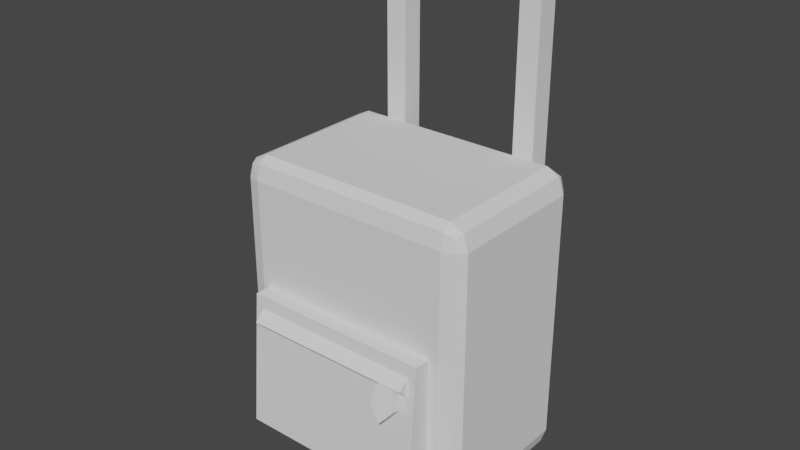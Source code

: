 # Source: luggage2.blend  (saved by Blender 2.81.16; exported with 4.5.12 LTS)
import bpy
from mathutils import Matrix  # noqa: F401  (used for matrix-valued properties, if any)

bpy.ops.wm.read_factory_settings(use_empty=True)
scene = bpy.context.scene
scene.name = 'Scene'

# ---- collections
col_collection = bpy.data.collections.new('Collection'); scene.collection.children.link(col_collection)

# ---- world
world_world = bpy.data.worlds.new('World'); scene.world = world_world
world_world.use_nodes = True; world_world.node_tree.nodes.clear()
_N = world_world.node_tree.nodes; _L = world_world.node_tree.links
n0 = _N.new('ShaderNodeOutputWorld'); n0.name = 'World Output'; n0.location = (300, 300)
n1 = _N.new('ShaderNodeBackground'); n1.name = 'Background'; n1.location = (10, 300)
n1.inputs[0].default_value = (0.05088, 0.05088, 0.05088, 1.0)
_L.new(n1.outputs[0], n0.inputs[0])
n0.is_active_output = True
world_world.color = (0.05088, 0.05088, 0.05088)
world_world.use_sun_shadow = False
world_world.sun_shadow_jitter_overblur = 0.0

# ---- meshes
me_cube_001 = bpy.data.meshes.new('Cube.001')
me_cube_001.from_pydata([(-1.0, -1.0, -1.0), (-1.0, -1.0, 1.0), (-1.0, 1.0, -1.0), (-1.0, 1.0, 1.0), (1.0, -1.0, -1.0), (1.0, -1.0, 1.0), (1.0, 1.0, -1.0), (1.0, 1.0, 1.0)], [], [(0, 1, 3, 2), (2, 3, 7, 6), (6, 7, 5, 4), (4, 5, 1, 0), (2, 6, 4, 0), (7, 3, 1, 5)])
_uv = me_cube_001.uv_layers.new(name='UVMap')
_uv.uv.foreach_set('vector', [0.375, 0.0, 0.625, 0.0, 0.625, 0.25, 0.375, 0.25, 0.375, 0.25, 0.625, 0.25, 0.625, 0.5, 0.375, 0.5, 0.375, 0.5, 0.625, 0.5, 0.625, 0.75, 0.375, 0.75, 0.375, 0.75, 0.625, 0.75, 0.625, 1.0, 0.375, 1.0, 0.125, 0.5, 0.375, 0.5, 0.375, 0.75, 0.125, 0.75, 0.625, 0.5, 0.875, 0.5, 0.875, 0.75, 0.625, 0.75])
me_cube_001.use_remesh_fix_poles = True
me_cube_001.use_remesh_preserve_attributes = False
me_cube_001.use_mirror_vertex_groups = False
me_cube_001.update()
me_cube_002 = bpy.data.meshes.new('Cube.002')
me_cube_002.from_pydata([(-1.0, -1.0, -1.0), (-1.0, -1.0, 1.0), (-1.0, 1.0, -1.0), (-1.0, 1.0, 1.0), (1.0, -1.0, -1.0), (1.0, -1.0, 1.0), (1.0, 1.0, -1.0), (1.0, 1.0, 1.0)], [], [(0, 1, 3, 2), (2, 3, 7, 6), (6, 7, 5, 4), (4, 5, 1, 0), (2, 6, 4, 0), (7, 3, 1, 5)])
_uv = me_cube_002.uv_layers.new(name='UVMap')
_uv.uv.foreach_set('vector', [0.375, 0.0, 0.625, 0.0, 0.625, 0.25, 0.375, 0.25, 0.375, 0.25, 0.625, 0.25, 0.625, 0.5, 0.375, 0.5, 0.375, 0.5, 0.625, 0.5, 0.625, 0.75, 0.375, 0.75, 0.375, 0.75, 0.625, 0.75, 0.625, 1.0, 0.375, 1.0, 0.125, 0.5, 0.375, 0.5, 0.375, 0.75, 0.125, 0.75, 0.625, 0.5, 0.875, 0.5, 0.875, 0.75, 0.625, 0.75])
me_cube_002.use_remesh_fix_poles = True
me_cube_002.use_remesh_preserve_attributes = False
me_cube_002.use_mirror_vertex_groups = False
me_cube_002.update()
me_cube_003 = bpy.data.meshes.new('Cube.003')
me_cube_003.from_pydata([(-1.0, -1.0, -1.0), (-1.0, -1.0, 1.0), (-1.0, 1.0, -1.0), (-1.0, 1.0, 1.0), (1.0, -1.0, -1.0), (1.0, -1.0, 1.0), (1.0, 1.0, -1.0), (1.0, 1.0, 1.0)], [], [(0, 1, 3, 2), (2, 3, 7, 6), (6, 7, 5, 4), (4, 5, 1, 0), (2, 6, 4, 0), (7, 3, 1, 5)])
_uv = me_cube_003.uv_layers.new(name='UVMap')
_uv.uv.foreach_set('vector', [0.375, 0.0, 0.625, 0.0, 0.625, 0.25, 0.375, 0.25, 0.375, 0.25, 0.625, 0.25, 0.625, 0.5, 0.375, 0.5, 0.375, 0.5, 0.625, 0.5, 0.625, 0.75, 0.375, 0.75, 0.375, 0.75, 0.625, 0.75, 0.625, 1.0, 0.375, 1.0, 0.125, 0.5, 0.375, 0.5, 0.375, 0.75, 0.125, 0.75, 0.625, 0.5, 0.875, 0.5, 0.875, 0.75, 0.625, 0.75])
me_cube_003.use_remesh_fix_poles = True
me_cube_003.use_remesh_preserve_attributes = False
me_cube_003.use_mirror_vertex_groups = False
me_cube_003.update()
me_cube_007 = bpy.data.meshes.new('Cube.007')
me_cube_007.from_pydata([(-1.0, -1.0, -1.0), (-1.0, -1.0, 1.0), (-1.0, 1.0, -1.0), (-1.0, 1.0, 1.0), (1.0, -1.0, -1.0), (1.0, -1.0, 1.0), (1.0, 1.0, -1.0), (1.0, 1.0, 1.0)], [], [(0, 1, 3, 2), (2, 3, 7, 6), (6, 7, 5, 4), (4, 5, 1, 0), (2, 6, 4, 0), (7, 3, 1, 5)])
_uv = me_cube_007.uv_layers.new(name='UVMap')
_uv.uv.foreach_set('vector', [0.375, 0.0, 0.625, 0.0, 0.625, 0.25, 0.375, 0.25, 0.375, 0.25, 0.625, 0.25, 0.625, 0.5, 0.375, 0.5, 0.375, 0.5, 0.625, 0.5, 0.625, 0.75, 0.375, 0.75, 0.375, 0.75, 0.625, 0.75, 0.625, 1.0, 0.375, 1.0, 0.125, 0.5, 0.375, 0.5, 0.375, 0.75, 0.125, 0.75, 0.625, 0.5, 0.875, 0.5, 0.875, 0.75, 0.625, 0.75])
me_cube_007.use_remesh_fix_poles = True
me_cube_007.use_remesh_preserve_attributes = False
me_cube_007.use_mirror_vertex_groups = False
me_cube_007.update()
me_cube_006 = bpy.data.meshes.new('Cube.006')
me_cube_006.from_pydata([(-1.0, -1.0, -1.0), (-1.0, -1.0, 1.0), (-1.0, 1.0, -1.0), (-1.0, 1.0, 1.0), (1.0, -1.0, -1.0), (1.0, -1.0, 1.0), (1.0, 1.0, -1.0), (1.0, 1.0, 1.0)], [], [(0, 1, 3, 2), (2, 3, 7, 6), (6, 7, 5, 4), (4, 5, 1, 0), (2, 6, 4, 0), (7, 3, 1, 5)])
_uv = me_cube_006.uv_layers.new(name='UVMap')
_uv.uv.foreach_set('vector', [0.375, 0.0, 0.625, 0.0, 0.625, 0.25, 0.375, 0.25, 0.375, 0.25, 0.625, 0.25, 0.625, 0.5, 0.375, 0.5, 0.375, 0.5, 0.625, 0.5, 0.625, 0.75, 0.375, 0.75, 0.375, 0.75, 0.625, 0.75, 0.625, 1.0, 0.375, 1.0, 0.125, 0.5, 0.375, 0.5, 0.375, 0.75, 0.125, 0.75, 0.625, 0.5, 0.875, 0.5, 0.875, 0.75, 0.625, 0.75])
me_cube_006.use_remesh_fix_poles = True
me_cube_006.use_remesh_preserve_attributes = False
me_cube_006.use_mirror_vertex_groups = False
me_cube_006.update()
me_cube_008 = bpy.data.meshes.new('Cube.008')
me_cube_008.from_pydata([(-1.0, -1.0, -1.0), (-1.0, -1.0, 1.0), (-1.0, 1.0, -1.0), (-1.0, 1.0, 1.0), (1.0, -1.0, -1.0), (1.0, -1.0, 1.0), (1.0, 1.0, -1.0), (1.0, 1.0, 1.0)], [], [(0, 1, 3, 2), (2, 3, 7, 6), (6, 7, 5, 4), (4, 5, 1, 0), (2, 6, 4, 0), (7, 3, 1, 5)])
_uv = me_cube_008.uv_layers.new(name='UVMap')
_uv.uv.foreach_set('vector', [0.375, 0.0, 0.625, 0.0, 0.625, 0.25, 0.375, 0.25, 0.375, 0.25, 0.625, 0.25, 0.625, 0.5, 0.375, 0.5, 0.375, 0.5, 0.625, 0.5, 0.625, 0.75, 0.375, 0.75, 0.375, 0.75, 0.625, 0.75, 0.625, 1.0, 0.375, 1.0, 0.125, 0.5, 0.375, 0.5, 0.375, 0.75, 0.125, 0.75, 0.625, 0.5, 0.875, 0.5, 0.875, 0.75, 0.625, 0.75])
me_cube_008.use_remesh_fix_poles = True
me_cube_008.use_remesh_preserve_attributes = False
me_cube_008.use_mirror_vertex_groups = False
me_cube_008.update()
me_cube_009 = bpy.data.meshes.new('Cube.009')
me_cube_009.from_pydata([(-1.0, -1.0, -1.0), (-1.0, -0.3009, 1.0), (-1.0, 1.0, -1.0), (-1.0, 1.0, 1.0), (1.0, -1.0, -1.0), (1.0, -0.3009, 1.0), (1.0, 1.0, -1.0), (1.0, 1.0, 1.0)], [], [(0, 1, 3, 2), (2, 3, 7, 6), (6, 7, 5, 4), (4, 5, 1, 0), (2, 6, 4, 0), (7, 3, 1, 5)])
_uv = me_cube_009.uv_layers.new(name='UVMap')
_uv.uv.foreach_set('vector', [0.375, 0.0, 0.625, 0.0, 0.625, 0.25, 0.375, 0.25, 0.375, 0.25, 0.625, 0.25, 0.625, 0.5, 0.375, 0.5, 0.375, 0.5, 0.625, 0.5, 0.625, 0.75, 0.375, 0.75, 0.375, 0.75, 0.625, 0.75, 0.625, 1.0, 0.375, 1.0, 0.125, 0.5, 0.375, 0.5, 0.375, 0.75, 0.125, 0.75, 0.625, 0.5, 0.875, 0.5, 0.875, 0.75, 0.625, 0.75])
me_cube_009.use_remesh_fix_poles = True
me_cube_009.use_remesh_preserve_attributes = False
me_cube_009.use_mirror_vertex_groups = False
me_cube_009.update()
me_cylinder = bpy.data.meshes.new('Cylinder')
me_cylinder.from_pydata([(0.0, 1.0, -1.0), (0.0, 1.0, 1.0), (0.4339, 0.901, -1.0), (0.4339, 0.901, 1.0), (0.7818, 0.6235, -1.0), (0.7818, 0.6235, 1.0), (0.9749, 0.2225, -1.0), (0.9749, 0.2225, 1.0), (0.9749, -0.2225, -1.0), (0.9749, -0.2225, 1.0), (0.7818, -0.6235, -1.0), (0.7818, -0.6235, 1.0), (0.4339, -0.901, -1.0), (0.4339, -0.901, 1.0), (1.51e-07, -1.0, -1.0), (1.51e-07, -1.0, 1.0), (-0.4339, -0.901, -1.0), (-0.4339, -0.901, 1.0), (-0.7818, -0.6235, -1.0), (-0.7818, -0.6235, 1.0), (-0.9749, -0.2225, -1.0), (-0.9749, -0.2225, 1.0), (-0.9749, 0.2225, -1.0), (-0.9749, 0.2225, 1.0), (-0.7818, 0.6235, -1.0), (-0.7818, 0.6235, 1.0), (-0.4339, 0.901, -1.0), (-0.4339, 0.901, 1.0)], [], [(0, 1, 3, 2), (2, 3, 5, 4), (4, 5, 7, 6), (6, 7, 9, 8), (8, 9, 11, 10), (10, 11, 13, 12), (12, 13, 15, 14), (14, 15, 17, 16), (16, 17, 19, 18), (18, 19, 21, 20), (20, 21, 23, 22), (22, 23, 25, 24), (3, 1, 27, 25, 23, 21, 19, 17, 15, 13, 11, 9, 7, 5), (24, 25, 27, 26), (26, 27, 1, 0), (0, 2, 4, 6, 8, 10, 12, 14, 16, 18, 20, 22, 24, 26)])
_uv = me_cylinder.uv_layers.new(name='UVMap')
_uv.uv.foreach_set('vector', [1.0, 0.5, 1.0, 1.0, 0.9286, 1.0, 0.9286, 0.5, 0.9286, 0.5, 0.9286, 1.0, 0.8571, 1.0, 0.8571, 0.5, 0.8571, 0.5, 0.8571, 1.0, 0.7857, 1.0, 0.7857, 0.5, 0.7857, 0.5, 0.7857, 1.0, 0.7143, 1.0, 0.7143, 0.5, 0.7143, 0.5, 0.7143, 1.0, 0.6429, 1.0, 0.6429, 0.5, 0.6429, 0.5, 0.6429, 1.0, 0.5714, 1.0, 0.5714, 0.5, 0.5714, 0.5, 0.5714, 1.0, 0.5, 1.0, 0.5, 0.5, 0.5, 0.5, 0.5, 1.0, 0.4286, 1.0, 0.4286, 0.5, 0.4286, 0.5, 0.4286, 1.0, 0.3571, 1.0, 0.3571, 0.5, 0.3571, 0.5, 0.3571, 1.0, 0.2857, 1.0, 0.2857, 0.5, 0.2857, 0.5, 0.2857, 1.0, 0.2143, 1.0, 0.2143, 0.5, 0.2143, 0.5, 0.2143, 1.0, 0.1429, 1.0, 0.1429, 0.5, 0.3541, 0.4662, 0.25, 0.49, 0.1459, 0.4662, 0.06236, 0.3996, 0.01602, 0.3034, 0.01602, 0.1966, 0.06236, 0.1004, 0.1459, 0.03377, 0.25, 0.01, 0.3541, 0.03377, 0.4376, 0.1004, 0.484, 0.1966, 0.484, 0.3034, 0.4376, 0.3996, 0.1429, 0.5, 0.1429, 1.0, 0.07143, 1.0, 0.07143, 0.5, 0.07143, 0.5, 0.07143, 1.0, -1.341e-07, 1.0, -1.341e-07, 0.5, 0.75, 0.49, 0.8541, 0.4662, 0.9376, 0.3996, 0.984, 0.3034, 0.984, 0.1966, 0.9376, 0.1004, 0.8541, 0.03377, 0.75, 0.01, 0.6459, 0.03377, 0.5624, 0.1004, 0.516, 0.1966, 0.516, 0.3034, 0.5624, 0.3996, 0.6459, 0.4662])
me_cylinder.use_remesh_fix_poles = True
me_cylinder.use_remesh_preserve_attributes = False
me_cylinder.use_mirror_vertex_groups = False
me_cylinder.update()
me_cylinder_002 = bpy.data.meshes.new('Cylinder.002')
me_cylinder_002.from_pydata([(0.0, 1.0, -1.0), (0.0, 1.0, 1.0), (0.4339, 0.901, -1.0), (0.4339, 0.901, 1.0), (0.7818, 0.6235, -1.0), (0.7818, 0.6235, 1.0), (0.9749, 0.2225, -1.0), (0.9749, 0.2225, 1.0), (0.9749, -0.2225, -1.0), (0.9749, -0.2225, 1.0), (0.7818, -0.6235, -1.0), (0.7818, -0.6235, 1.0), (0.4339, -0.901, -1.0), (0.4339, -0.901, 1.0), (1.51e-07, -1.0, -1.0), (1.51e-07, -1.0, 1.0), (-0.4339, -0.901, -1.0), (-0.4339, -0.901, 1.0), (-0.7818, -0.6235, -1.0), (-0.7818, -0.6235, 1.0), (-0.9749, -0.2225, -1.0), (-0.9749, -0.2225, 1.0), (-0.9749, 0.2225, -1.0), (-0.9749, 0.2225, 1.0), (-0.7818, 0.6235, -1.0), (-0.7818, 0.6235, 1.0), (-0.4339, 0.901, -1.0), (-0.4339, 0.901, 1.0)], [], [(0, 1, 3, 2), (2, 3, 5, 4), (4, 5, 7, 6), (6, 7, 9, 8), (8, 9, 11, 10), (10, 11, 13, 12), (12, 13, 15, 14), (14, 15, 17, 16), (16, 17, 19, 18), (18, 19, 21, 20), (20, 21, 23, 22), (22, 23, 25, 24), (3, 1, 27, 25, 23, 21, 19, 17, 15, 13, 11, 9, 7, 5), (24, 25, 27, 26), (26, 27, 1, 0), (0, 2, 4, 6, 8, 10, 12, 14, 16, 18, 20, 22, 24, 26)])
_uv = me_cylinder_002.uv_layers.new(name='UVMap')
_uv.uv.foreach_set('vector', [1.0, 0.5, 1.0, 1.0, 0.9286, 1.0, 0.9286, 0.5, 0.9286, 0.5, 0.9286, 1.0, 0.8571, 1.0, 0.8571, 0.5, 0.8571, 0.5, 0.8571, 1.0, 0.7857, 1.0, 0.7857, 0.5, 0.7857, 0.5, 0.7857, 1.0, 0.7143, 1.0, 0.7143, 0.5, 0.7143, 0.5, 0.7143, 1.0, 0.6429, 1.0, 0.6429, 0.5, 0.6429, 0.5, 0.6429, 1.0, 0.5714, 1.0, 0.5714, 0.5, 0.5714, 0.5, 0.5714, 1.0, 0.5, 1.0, 0.5, 0.5, 0.5, 0.5, 0.5, 1.0, 0.4286, 1.0, 0.4286, 0.5, 0.4286, 0.5, 0.4286, 1.0, 0.3571, 1.0, 0.3571, 0.5, 0.3571, 0.5, 0.3571, 1.0, 0.2857, 1.0, 0.2857, 0.5, 0.2857, 0.5, 0.2857, 1.0, 0.2143, 1.0, 0.2143, 0.5, 0.2143, 0.5, 0.2143, 1.0, 0.1429, 1.0, 0.1429, 0.5, 0.3541, 0.4662, 0.25, 0.49, 0.1459, 0.4662, 0.06236, 0.3996, 0.01602, 0.3034, 0.01602, 0.1966, 0.06236, 0.1004, 0.1459, 0.03377, 0.25, 0.01, 0.3541, 0.03377, 0.4376, 0.1004, 0.484, 0.1966, 0.484, 0.3034, 0.4376, 0.3996, 0.1429, 0.5, 0.1429, 1.0, 0.07143, 1.0, 0.07143, 0.5, 0.07143, 0.5, 0.07143, 1.0, -1.341e-07, 1.0, -1.341e-07, 0.5, 0.75, 0.49, 0.8541, 0.4662, 0.9376, 0.3996, 0.984, 0.3034, 0.984, 0.1966, 0.9376, 0.1004, 0.8541, 0.03377, 0.75, 0.01, 0.6459, 0.03377, 0.5624, 0.1004, 0.516, 0.1966, 0.516, 0.3034, 0.5624, 0.3996, 0.6459, 0.4662])
me_cylinder_002.use_remesh_fix_poles = True
me_cylinder_002.use_remesh_preserve_attributes = False
me_cylinder_002.use_mirror_vertex_groups = False
me_cylinder_002.update()
me_cube_010 = bpy.data.meshes.new('Cube.010')
me_cube_010.from_pydata([(-1.0, -0.3786, -1.0), (-1.0, -1.0, 1.0), (-1.0, 1.0, -1.0), (-1.0, 1.0, 1.0), (1.0, -0.3786, -1.0), (1.0, -1.0, 1.0), (1.0, 1.0, -1.0), (1.0, 1.0, 1.0)], [], [(0, 1, 3, 2), (2, 3, 7, 6), (6, 7, 5, 4), (4, 5, 1, 0), (2, 6, 4, 0), (7, 3, 1, 5)])
_uv = me_cube_010.uv_layers.new(name='UVMap')
_uv.uv.foreach_set('vector', [0.375, 0.0, 0.625, 0.0, 0.625, 0.25, 0.375, 0.25, 0.375, 0.25, 0.625, 0.25, 0.625, 0.5, 0.375, 0.5, 0.375, 0.5, 0.625, 0.5, 0.625, 0.75, 0.375, 0.75, 0.375, 0.75, 0.625, 0.75, 0.625, 1.0, 0.375, 1.0, 0.125, 0.5, 0.375, 0.5, 0.375, 0.75, 0.125, 0.75, 0.625, 0.5, 0.875, 0.5, 0.875, 0.75, 0.625, 0.75])
me_cube_010.use_remesh_fix_poles = True
me_cube_010.use_remesh_preserve_attributes = False
me_cube_010.use_mirror_vertex_groups = False
me_cube_010.update()
me_cube_011 = bpy.data.meshes.new('Cube.011')
me_cube_011.from_pydata([(-1.0, -0.3786, -1.0), (-1.0, -1.0, 1.0), (-1.0, 1.0, -1.0), (-1.0, 1.0, 1.0), (1.0, -0.3786, -1.0), (1.0, -1.0, 1.0), (1.0, 1.0, -1.0), (1.0, 1.0, 1.0)], [], [(0, 1, 3, 2), (2, 3, 7, 6), (6, 7, 5, 4), (4, 5, 1, 0), (2, 6, 4, 0), (7, 3, 1, 5)])
_uv = me_cube_011.uv_layers.new(name='UVMap')
_uv.uv.foreach_set('vector', [0.375, 0.0, 0.625, 0.0, 0.625, 0.25, 0.375, 0.25, 0.375, 0.25, 0.625, 0.25, 0.625, 0.5, 0.375, 0.5, 0.375, 0.5, 0.625, 0.5, 0.625, 0.75, 0.375, 0.75, 0.375, 0.75, 0.625, 0.75, 0.625, 1.0, 0.375, 1.0, 0.125, 0.5, 0.375, 0.5, 0.375, 0.75, 0.125, 0.75, 0.625, 0.5, 0.875, 0.5, 0.875, 0.75, 0.625, 0.75])
me_cube_011.use_remesh_fix_poles = True
me_cube_011.use_remesh_preserve_attributes = False
me_cube_011.use_mirror_vertex_groups = False
me_cube_011.update()
me_cube_012 = bpy.data.meshes.new('Cube.012')
me_cube_012.from_pydata([(-1.0, -1.0, -1.0), (-1.0, -1.0, 1.0), (-1.0, 1.0, -1.0), (-1.0, 1.0, 1.0), (1.0, -1.0, -1.0), (1.0, -1.0, 1.0), (1.0, 1.0, -1.0), (1.0, 1.0, 1.0)], [], [(0, 1, 3, 2), (2, 3, 7, 6), (6, 7, 5, 4), (4, 5, 1, 0), (2, 6, 4, 0), (7, 3, 1, 5)])
_uv = me_cube_012.uv_layers.new(name='UVMap')
_uv.uv.foreach_set('vector', [0.375, 0.0, 0.625, 0.0, 0.625, 0.25, 0.375, 0.25, 0.375, 0.25, 0.625, 0.25, 0.625, 0.5, 0.375, 0.5, 0.375, 0.5, 0.625, 0.5, 0.625, 0.75, 0.375, 0.75, 0.375, 0.75, 0.625, 0.75, 0.625, 1.0, 0.375, 1.0, 0.125, 0.5, 0.375, 0.5, 0.375, 0.75, 0.125, 0.75, 0.625, 0.5, 0.875, 0.5, 0.875, 0.75, 0.625, 0.75])
me_cube_012.use_remesh_fix_poles = True
me_cube_012.use_remesh_preserve_attributes = False
me_cube_012.use_mirror_vertex_groups = False
me_cube_012.update()
me_circle = bpy.data.meshes.new('Circle')
me_circle.from_pydata([(0.0, 0.9962, -0.08716), (-0.5763, 0.3078, -0.02693), (-0.3623, -0.8059, 0.07051), (0.3623, -0.8059, 0.07051), (0.5763, 0.3078, -0.02693), (-0.5763, 0.3078, 0.3527), (0.0, 0.9962, 0.4129), (-0.3623, -0.8059, 0.2553), (0.3623, -0.8059, 0.2553), (0.5763, 0.3078, 0.3527)], [], [(1, 0, 4, 3, 2), (5, 7, 8, 9, 6), (0, 1, 5, 6), (3, 4, 9, 8), (1, 2, 7, 5), (4, 0, 6, 9), (2, 3, 8, 7)])
_uv = me_circle.uv_layers.new(name='UVMap')
_uv.uv.foreach_set('vector', [0.0, 0.0, 0.0, 0.0, 0.0, 0.0, 0.0, 0.0, 0.0, 0.0, 0.0, 0.0, 0.0, 0.0, 0.0, 0.0, 0.0, 0.0, 0.0, 0.0, 0.0, 0.0, 0.0, 0.0, 0.0, 0.0, 0.0, 0.0, 0.0, 0.0, 0.0, 0.0, 0.0, 0.0, 0.0, 0.0, 0.0, 0.0, 0.0, 0.0, 0.0, 0.0, 0.0, 0.0, 0.0, 0.0, 0.0, 0.0, 0.0, 0.0, 0.0, 0.0, 0.0, 0.0, 0.0, 0.0, 0.0, 0.0, 0.0, 0.0])
me_circle.use_remesh_fix_poles = True
me_circle.use_remesh_preserve_attributes = False
me_circle.use_mirror_vertex_groups = False
me_circle.update()

# ---- objects
ob_cube = bpy.data.objects.new('Cube', me_cube_001)
ob_cube_001 = bpy.data.objects.new('Cube.001', me_cube_002)
ob_cube_002 = bpy.data.objects.new('Cube.002', me_cube_003)
ob_cube_004 = bpy.data.objects.new('Cube.004', me_cube_007)
ob_cube_003 = bpy.data.objects.new('Cube.003', me_cube_006)
ob_cube_005 = bpy.data.objects.new('Cube.005', me_cube_008)
ob_cube_006 = bpy.data.objects.new('Cube.006', me_cube_009)
ob_cylinder = bpy.data.objects.new('Cylinder', me_cylinder)
ob_cylinder_001 = bpy.data.objects.new('Cylinder.001', me_cylinder_002)
ob_cube_007 = bpy.data.objects.new('Cube.007', me_cube_010)
ob_cube_008 = bpy.data.objects.new('Cube.008', me_cube_011)
ob_cube_009 = bpy.data.objects.new('Cube.009', me_cube_012)
ob_circle = bpy.data.objects.new('Circle', me_circle)
ob_empty = bpy.data.objects.new('Empty', None)

# ---- transforms, parenting, visibility, modifiers, constraints
ob_cube.location = (0.0, 0.0, 2.0)
ob_cube.scale = (1.0, 0.6683, 1.224)
ob_cube.lineart.crease_threshold = 0.0
_m = ob_cube.modifiers.new('Bevel', 'BEVEL')
_m.width = 0.15
_m.width_pct = 0.15
_m.segments = 2
_m.limit_method = 'NONE'
ob_cube_001.location = (0.6, 0.7077, 2.0)
ob_cube_001.scale = (-0.1143, -0.1209, -0.9471)
ob_cube_001.lineart.crease_threshold = 0.0
ob_cube_002.location = (-0.6, 0.7077, 2.0)
ob_cube_002.scale = (-0.1143, -0.1143, -0.9471)
ob_cube_002.lineart.crease_threshold = 0.0
ob_cube_004.location = (0.6, 0.7077, 2.935)
ob_cube_004.scale = (-0.08792, -0.08792, -1.817)
ob_cube_004.lineart.crease_threshold = 0.0
ob_cube_003.location = (-0.6, 0.7077, 2.935)
ob_cube_003.scale = (-0.08792, -0.08792, -1.817)
ob_cube_003.lineart.crease_threshold = 0.0
ob_cube_005.location = (0.0, 0.7095, 4.741)
ob_cube_005.scale = (-0.7561, -0.1279, -0.1279)
ob_cube_005.lineart.crease_threshold = 0.0
ob_cube_006.location = (-0.01634, -0.7571, 1.607)
ob_cube_006.scale = (0.7801, 0.1346, 0.5599)
ob_cube_006.lineart.crease_threshold = 0.0
ob_cylinder.location = (0.6833, -0.3489, 0.8152)
ob_cylinder.rotation_euler = (-0.0, 1.571, 0.0)
ob_cylinder.scale = (0.2544, 0.2544, 0.09019)
ob_cylinder.lineart.crease_threshold = 0.0
ob_cylinder_001.location = (-0.6764, -0.3489, 0.8152)
ob_cylinder_001.rotation_euler = (-0.0, 1.571, 0.0)
ob_cylinder_001.scale = (0.2544, 0.2544, 0.09019)
ob_cylinder_001.lineart.crease_threshold = 0.0
ob_cube_007.location = (-0.6704, 0.3941, 0.6893)
ob_cube_007.scale = (0.11, 0.11, 0.11)
ob_cube_007.lineart.crease_threshold = 0.0
ob_cube_008.location = (0.6641, 0.3941, 0.6893)
ob_cube_008.scale = (0.11, 0.11, 0.11)
ob_cube_008.lineart.crease_threshold = 0.0
ob_cube_009.location = (-0.01634, -0.7946, 1.979)
ob_cube_009.rotation_euler = (0.7854, -0.0, 0.0)
ob_cube_009.scale = (0.7086, 0.06716, 0.06716)
ob_cube_009.lineart.crease_threshold = 0.0
ob_circle.location = (0.5449, -0.8968, 1.858)
ob_circle.rotation_euler = (1.364, -0.0, 0.0)
ob_circle.scale = (-0.1846, -0.1846, -0.1846)
ob_circle.lineart.crease_threshold = 0.0
ob_empty.location = (0.4398, -0.6928, 2.515)
ob_empty.rotation_euler = (1.571, -0.299, 0.0)
ob_empty.scale = (0.1613, 0.1613, 0.1613)
ob_empty.empty_display_type = 'IMAGE'
ob_empty.empty_display_size = 5.0
ob_empty.lineart.crease_threshold = 0.0

# ---- collection membership
col_collection.objects.link(ob_cube)
col_collection.objects.link(ob_cube_001)
col_collection.objects.link(ob_cube_002)
col_collection.objects.link(ob_cube_004)
col_collection.objects.link(ob_cube_003)
col_collection.objects.link(ob_cube_005)
col_collection.objects.link(ob_cube_006)
col_collection.objects.link(ob_cylinder)
col_collection.objects.link(ob_cylinder_001)
col_collection.objects.link(ob_cube_007)
col_collection.objects.link(ob_cube_008)
col_collection.objects.link(ob_cube_009)
col_collection.objects.link(ob_circle)
col_collection.objects.link(ob_empty)

# ---- scene / render settings (as saved in the file)
scene.frame_start = 1; scene.frame_end = 250; scene.frame_set(1)
scene.render.engine = 'BLENDER_EEVEE_NEXT'
scene.cycles.use_denoising = False
scene.cycles.samples = 128
scene.cycles.sampling_pattern = 'TABULATED_SOBOL'
scene.cycles.use_adaptive_sampling = False
scene.cycles.use_light_tree = False
scene.view_settings.view_transform = 'Filmic'
bpy.context.view_layer.update()

# ---- added for rendering (the .blend has no active camera and no usable light): camera, sun
cam_auto = bpy.data.cameras.new('AutoCamera')
cam_auto.lens = 50.0
cam_auto.sensor_width = 36.0
cam_auto.clip_end = 1000.0
ob_auto_camera = bpy.data.objects.new('AutoCamera', cam_auto)
scene.collection.objects.link(ob_auto_camera)
ob_auto_camera.location = (4.69076, -5.68539, 6.47081)
ob_auto_camera.rotation_euler = (1.09748, -7.21219e-08, 0.694738)
scene.camera = ob_auto_camera
light_auto_sun = bpy.data.lights.new('AutoSun', 'SUN')
light_auto_sun.energy = 3.0
light_auto_sun.angle = 0.0523599
ob_auto_sun = bpy.data.objects.new('AutoSun', light_auto_sun)
scene.collection.objects.link(ob_auto_sun)
ob_auto_sun.rotation_euler = (0.872665, 0.174533, 0.523599)
bpy.context.view_layer.update()
